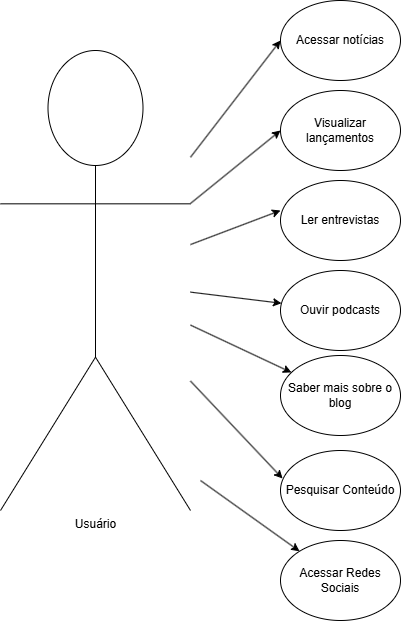

The diagram above was exported from draw.io. Its source (the exported page's mxGraphModel, read from the mxfile embedded in the PNG):
<mxGraphModel dx="1434" dy="818" grid="1" gridSize="10" guides="1" tooltips="1" connect="1" arrows="1" fold="1" page="1" pageScale="1" pageWidth="827" pageHeight="1169" math="0" shadow="0">
  <root>
    <mxCell id="0" />
    <mxCell id="1" parent="0" />
    <mxCell id="J8OYvRG2-q2gXOswnzU9-1" value="Usuário" style="shape=umlActor;verticalLabelPosition=bottom;verticalAlign=top;html=1;outlineConnect=0;" vertex="1" parent="1">
      <mxGeometry x="50" y="200" width="190" height="460" as="geometry" />
    </mxCell>
    <mxCell id="J8OYvRG2-q2gXOswnzU9-3" value="" style="endArrow=classic;html=1;rounded=0;entryX=0;entryY=0.5;entryDx=0;entryDy=0;" edge="1" parent="1" source="J8OYvRG2-q2gXOswnzU9-1" target="J8OYvRG2-q2gXOswnzU9-5">
      <mxGeometry width="50" height="50" relative="1" as="geometry">
        <mxPoint x="250" y="220" as="sourcePoint" />
        <mxPoint x="350" y="220" as="targetPoint" />
      </mxGeometry>
    </mxCell>
    <mxCell id="J8OYvRG2-q2gXOswnzU9-5" value="Acessar notícias" style="ellipse;whiteSpace=wrap;html=1;" vertex="1" parent="1">
      <mxGeometry x="330" y="150" width="120" height="80" as="geometry" />
    </mxCell>
    <mxCell id="J8OYvRG2-q2gXOswnzU9-6" value="" style="endArrow=classic;html=1;rounded=0;entryX=0;entryY=0.5;entryDx=0;entryDy=0;" edge="1" parent="1" target="J8OYvRG2-q2gXOswnzU9-7" source="J8OYvRG2-q2gXOswnzU9-1">
      <mxGeometry width="50" height="50" relative="1" as="geometry">
        <mxPoint x="250" y="290" as="sourcePoint" />
        <mxPoint x="350" y="330" as="targetPoint" />
      </mxGeometry>
    </mxCell>
    <mxCell id="J8OYvRG2-q2gXOswnzU9-7" value="Visualizar lançamentos" style="ellipse;whiteSpace=wrap;html=1;" vertex="1" parent="1">
      <mxGeometry x="330" y="240" width="120" height="80" as="geometry" />
    </mxCell>
    <mxCell id="J8OYvRG2-q2gXOswnzU9-8" value="Ler entrevistas" style="ellipse;whiteSpace=wrap;html=1;" vertex="1" parent="1">
      <mxGeometry x="330" y="330" width="120" height="80" as="geometry" />
    </mxCell>
    <mxCell id="J8OYvRG2-q2gXOswnzU9-9" value="" style="endArrow=classic;html=1;rounded=0;" edge="1" parent="1" source="J8OYvRG2-q2gXOswnzU9-1">
      <mxGeometry width="50" height="50" relative="1" as="geometry">
        <mxPoint x="250" y="340" as="sourcePoint" />
        <mxPoint x="330" y="360" as="targetPoint" />
      </mxGeometry>
    </mxCell>
    <mxCell id="J8OYvRG2-q2gXOswnzU9-13" value="Ouvir podcasts" style="ellipse;whiteSpace=wrap;html=1;" vertex="1" parent="1">
      <mxGeometry x="330" y="420" width="120" height="80" as="geometry" />
    </mxCell>
    <mxCell id="J8OYvRG2-q2gXOswnzU9-14" value="" style="endArrow=classic;html=1;rounded=0;" edge="1" parent="1" source="J8OYvRG2-q2gXOswnzU9-1" target="J8OYvRG2-q2gXOswnzU9-13">
      <mxGeometry width="50" height="50" relative="1" as="geometry">
        <mxPoint x="240" y="390" as="sourcePoint" />
        <mxPoint x="320" y="430" as="targetPoint" />
      </mxGeometry>
    </mxCell>
    <mxCell id="J8OYvRG2-q2gXOswnzU9-16" value="Saber mais sobre o blog" style="ellipse;whiteSpace=wrap;html=1;" vertex="1" parent="1">
      <mxGeometry x="330" y="505" width="120" height="80" as="geometry" />
    </mxCell>
    <mxCell id="J8OYvRG2-q2gXOswnzU9-17" value="" style="endArrow=classic;html=1;rounded=0;" edge="1" parent="1" target="J8OYvRG2-q2gXOswnzU9-16" source="J8OYvRG2-q2gXOswnzU9-1">
      <mxGeometry width="50" height="50" relative="1" as="geometry">
        <mxPoint x="240" y="484" as="sourcePoint" />
        <mxPoint x="320" y="515" as="targetPoint" />
      </mxGeometry>
    </mxCell>
    <mxCell id="J8OYvRG2-q2gXOswnzU9-18" value="Pesquisar Conteúdo" style="ellipse;whiteSpace=wrap;html=1;" vertex="1" parent="1">
      <mxGeometry x="330" y="600" width="120" height="80" as="geometry" />
    </mxCell>
    <mxCell id="J8OYvRG2-q2gXOswnzU9-19" value="" style="endArrow=classic;html=1;rounded=0;entryX=0.017;entryY=0.35;entryDx=0;entryDy=0;entryPerimeter=0;" edge="1" parent="1" source="J8OYvRG2-q2gXOswnzU9-1" target="J8OYvRG2-q2gXOswnzU9-18">
      <mxGeometry width="50" height="50" relative="1" as="geometry">
        <mxPoint x="240" y="550" as="sourcePoint" />
        <mxPoint x="339" y="590" as="targetPoint" />
      </mxGeometry>
    </mxCell>
    <mxCell id="J8OYvRG2-q2gXOswnzU9-20" value="Acessar Redes Sociais" style="ellipse;whiteSpace=wrap;html=1;" vertex="1" parent="1">
      <mxGeometry x="330" y="690" width="120" height="80" as="geometry" />
    </mxCell>
    <mxCell id="J8OYvRG2-q2gXOswnzU9-22" value="" style="endArrow=classic;html=1;rounded=0;" edge="1" parent="1" target="J8OYvRG2-q2gXOswnzU9-20">
      <mxGeometry width="50" height="50" relative="1" as="geometry">
        <mxPoint x="250" y="630" as="sourcePoint" />
        <mxPoint x="312" y="678" as="targetPoint" />
      </mxGeometry>
    </mxCell>
  </root>
</mxGraphModel>